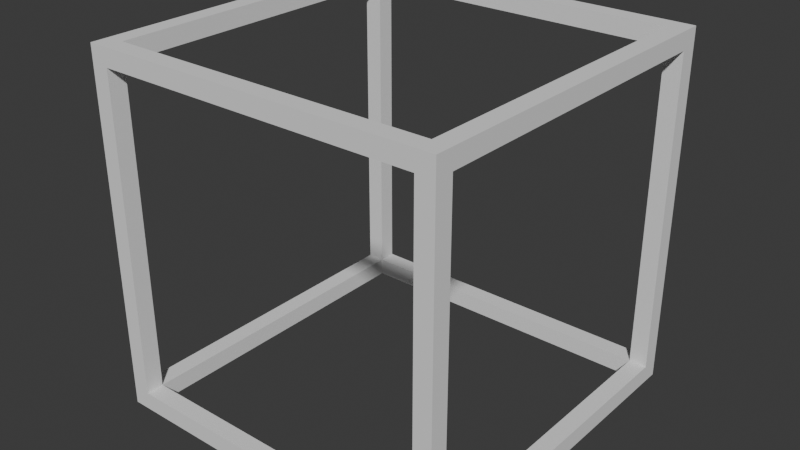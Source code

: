 # Source: Selection_Block.blend  (saved by Blender 4.5.91; exported with 4.5.12 LTS)
import bpy
from mathutils import Matrix  # noqa: F401  (used for matrix-valued properties, if any)

bpy.ops.wm.read_factory_settings(use_empty=True)
scene = bpy.context.scene
scene.name = 'Scene'

# ---- collections
col_collection = bpy.data.collections.new('Collection'); scene.collection.children.link(col_collection)

# ---- world
world_world = bpy.data.worlds.new('World'); scene.world = world_world
world_world.use_nodes = True; world_world.node_tree.nodes.clear()
_N = world_world.node_tree.nodes; _L = world_world.node_tree.links
n0 = _N.new('ShaderNodeOutputWorld'); n0.name = 'World Output'; n0.location = (200, 100)
n1 = _N.new('ShaderNodeBackground'); n1.name = 'Background'; n1.location = (-200, 100)
n1.inputs[0].default_value = (0.05088, 0.05088, 0.05088, 1.0)
_L.new(n1.outputs[0], n0.inputs[0])
n0.is_active_output = True
world_world.color = (0.05088, 0.05088, 0.05088)
world_world.sun_shadow_jitter_overblur = 0.0

# ---- meshes
me_cube_001 = bpy.data.meshes.new('Cube.001')
me_cube_001.from_pydata([(-1.0, -1.0, -1.0), (-1.0, -1.0, 1.0), (-1.0, 1.0, -1.0), (-1.0, 1.0, 1.0), (1.0, -1.0, -1.0), (1.0, -1.0, 1.0), (1.0, 1.0, -1.0), (1.0, 1.0, 1.0), (0.9, -0.9, -1.0), (-0.9, 0.9, -1.0), (0.9, 0.9, -1.0), (-0.9, -0.9, -1.0), (-0.9, -0.9, 1.0), (0.9, 0.9, 1.0), (-0.9, 0.9, 1.0), (0.9, -0.9, 1.0), (-0.9, 1.0, -0.9), (0.9, 1.0, 0.9), (-0.9, 1.0, 0.9), (0.9, 1.0, -0.9), (-0.9, -1.0, 0.9), (0.9, -1.0, 0.9), (0.9, -1.0, -0.9), (-0.9, -1.0, -0.9), (-0.9, 0.9, -0.9), (-0.9, 0.9, -0.405), (-0.9, 0.9, 0.9), (0.9, 0.9, -0.9), (0.9, 0.9, 0.405), (0.9, 0.9, 0.9), (-0.9, -0.9, -0.9), (-0.9, -0.9, 0.405), (-0.9, -0.9, 0.9), (0.9, -0.9, -0.9), (0.9, -0.9, -0.405), (0.9, -0.9, 0.9), (-1.0, -0.9, -0.9), (-1.0, 0.9, 0.9), (-1.0, -0.9, 0.9), (-1.0, 0.9, -0.9), (1.0, -0.9, 0.9), (1.0, 0.9, 0.9), (1.0, 0.9, -0.9), (1.0, -0.9, -0.9)], [], [(38, 1, 3, 2, 39, 37), (39, 2, 0, 1, 38, 36), (17, 18, 3, 7, 6, 19), (16, 19, 6, 2, 3, 18), (6, 7, 5, 4, 43, 40, 41, 42), (43, 4, 6, 42), (22, 4, 5, 1, 0, 23, 20, 21), (23, 0, 4, 22), (9, 11, 0, 2, 6, 4, 8, 10), (4, 0, 11, 8), (12, 14, 3, 1, 5, 15), (13, 15, 5, 7, 3, 14), (30, 11, 9, 24), (12, 32, 26, 14), (24, 9, 10, 27), (29, 13, 14, 26), (15, 13, 29, 35), (8, 33, 27, 10), (32, 12, 15, 35), (8, 11, 30, 33), (24, 16, 18, 26, 25), (20, 23, 30, 31, 32), (18, 17, 29, 26), (21, 20, 32, 35), (29, 17, 19, 27, 28), (22, 21, 35, 34, 33), (27, 19, 16, 24), (30, 23, 22, 33), (30, 36, 38, 32, 31), (35, 40, 43, 33, 34), (32, 38, 37, 26), (29, 41, 40, 35), (26, 37, 39, 24, 25), (27, 42, 41, 29, 28), (24, 39, 36, 30), (33, 43, 42, 27)])
_uv = me_cube_001.uv_layers.new(name='UVMap')
_uv.uv.foreach_set('vector', [0.6125, 0.0125, 0.625, 0.0, 0.625, 0.25, 0.375, 0.25, 0.3875, 0.2375, 0.6125, 0.2375, 0.3875, 0.2375, 0.375, 0.25, 0.375, 0.0, 0.625, 0.0, 0.6125, 0.0125, 0.3875, 0.0125, 0.6125, 0.4875, 0.6125, 0.2625, 0.625, 0.25, 0.625, 0.5, 0.375, 0.5, 0.3875, 0.4875, 0.3875, 0.2625, 0.3875, 0.4875, 0.375, 0.5, 0.375, 0.25, 0.625, 0.25, 0.6125, 0.2625, 0.375, 0.5, 0.625, 0.5, 0.625, 0.75, 0.375, 0.75, 0.3875, 0.7375, 0.6125, 0.7375, 0.6125, 0.5125, 0.3875, 0.5125, 0.3875, 0.7375, 0.375, 0.75, 0.375, 0.5, 0.3875, 0.5125, 0.3875, 0.7625, 0.375, 0.75, 0.625, 0.75, 0.625, 1.0, 0.375, 1.0, 0.3875, 0.9875, 0.6125, 0.9875, 0.6125, 0.7625, 0.3875, 0.9875, 0.375, 1.0, 0.375, 0.75, 0.3875, 0.7625, 0.1375, 0.5125, 0.1375, 0.7375, 0.125, 0.75, 0.125, 0.5, 0.375, 0.5, 0.375, 0.75, 0.3625, 0.7375, 0.3625, 0.5125, 0.375, 0.75, 0.125, 0.75, 0.1375, 0.7375, 0.3625, 0.7375, 0.8625, 0.7375, 0.8625, 0.5125, 0.875, 0.5, 0.875, 0.75, 0.625, 0.75, 0.6375, 0.7375, 0.6375, 0.5125, 0.6375, 0.7375, 0.625, 0.75, 0.625, 0.5, 0.875, 0.5, 0.8625, 0.5125, 0.4438, 0.0, 0.4375, 0.0, 0.4375, 0.25, 0.4438, 0.25, 0.5625, 0.0, 0.5563, 0.0, 0.5563, 0.25, 0.5625, 0.25, 0.4438, 0.25, 0.4375, 0.25, 0.4375, 0.5, 0.4438, 0.5, 0.5563, 0.5, 0.5625, 0.5, 0.5625, 0.25, 0.5563, 0.25, 0.5625, 0.75, 0.5625, 0.5, 0.5563, 0.5, 0.5563, 0.75, 0.4375, 0.75, 0.4438, 0.75, 0.4438, 0.5, 0.4375, 0.5, 0.5563, 1.0, 0.5625, 1.0, 0.5625, 0.75, 0.5563, 0.75, 0.4375, 0.75, 0.4375, 1.0, 0.4438, 1.0, 0.4438, 0.75, 0.4438, 0.0, 0.4375, 0.0, 0.4375, 0.25, 0.4438, 0.25, 0.4437, 0.06875, 0.5625, 0.25, 0.5625, 0.0, 0.5562, 0.0, 0.5562, 0.1812, 0.5562, 0.25, 0.375, 0.25, 0.375, 0.5, 0.375, 0.5, 0.375, 0.25, 0.375, 0.5, 0.375, 0.25, 0.375, 0.25, 0.375, 0.5, 0.4438, 0.5, 0.4375, 0.5, 0.4375, 0.75, 0.4438, 0.75, 0.4437, 0.5687, 0.5625, 0.75, 0.5625, 0.5, 0.5562, 0.5, 0.5562, 0.6812, 0.5562, 0.75, 0.375, 0.75, 0.375, 0.75, 0.375, 1.0, 0.375, 1.0, 0.375, 1.0, 0.375, 1.0, 0.375, 0.75, 0.375, 0.75, 0.375, 0.0, 0.375, 0.0, 0.375, 0.25, 0.375, 0.25, 0.375, 0.1813, 0.375, 0.25, 0.375, 0.25, 0.375, 0.0, 0.375, 0.0, 0.375, 0.06875, 0.4438, 0.25, 0.4375, 0.25, 0.4375, 0.25, 0.4438, 0.25, 0.5562, 0.25, 0.5625, 0.25, 0.5625, 0.25, 0.5562, 0.25, 0.375, 0.5, 0.375, 0.5, 0.375, 0.75, 0.375, 0.75, 0.375, 0.6813, 0.375, 0.75, 0.375, 0.75, 0.375, 0.5, 0.375, 0.5, 0.375, 0.5688, 0.4438, 0.75, 0.4375, 0.75, 0.4375, 0.75, 0.4438, 0.75, 0.5562, 0.75, 0.5625, 0.75, 0.5625, 0.75, 0.5562, 0.75])
me_cube_001.update()

# ---- objects
ob_cube = bpy.data.objects.new('Cube', me_cube_001)

# ---- transforms, parenting, visibility, modifiers, constraints
ob_cube.location = (0.0, 0.0, 0.0)

# ---- collection membership
col_collection.objects.link(ob_cube)

# ---- scene / render settings (as saved in the file)
scene.frame_start = 1; scene.frame_end = 250; scene.frame_set(1)
scene.render.engine = 'BLENDER_EEVEE_NEXT'
bpy.context.view_layer.update()

# ---- added for rendering (the .blend has no active camera and no usable light): camera, sun
cam_auto = bpy.data.cameras.new('AutoCamera')
cam_auto.lens = 50.0
cam_auto.sensor_width = 36.0
cam_auto.clip_end = 1000.0
ob_auto_camera = bpy.data.objects.new('AutoCamera', cam_auto)
scene.collection.objects.link(ob_auto_camera)
ob_auto_camera.location = (3.20507, -3.84609, 2.56406)
ob_auto_camera.rotation_euler = (1.09748, -7.21219e-08, 0.694738)
scene.camera = ob_auto_camera
light_auto_sun = bpy.data.lights.new('AutoSun', 'SUN')
light_auto_sun.energy = 3.0
light_auto_sun.angle = 0.0523599
ob_auto_sun = bpy.data.objects.new('AutoSun', light_auto_sun)
scene.collection.objects.link(ob_auto_sun)
ob_auto_sun.rotation_euler = (0.872665, 0.174533, 0.523599)
bpy.context.view_layer.update()
